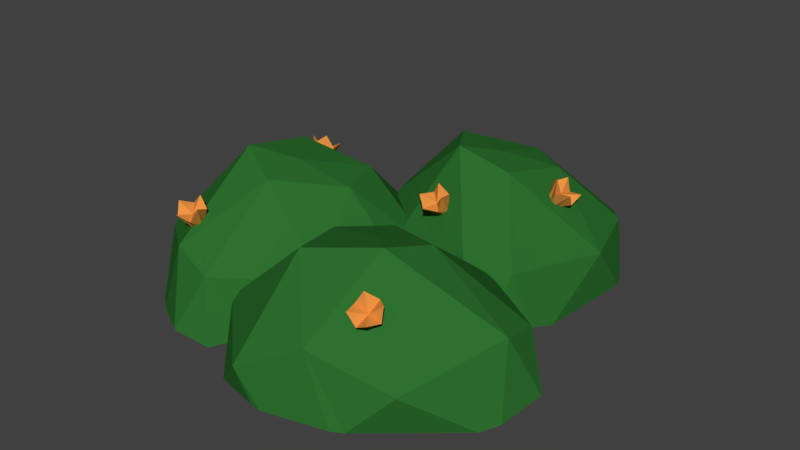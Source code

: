 # Source: Bush2.2.blend  (saved by Blender 2.78.0; exported with 4.5.12 LTS)
import bpy
from mathutils import Matrix  # noqa: F401  (used for matrix-valued properties, if any)

bpy.ops.wm.read_factory_settings(use_empty=True)
scene = bpy.context.scene
scene.name = 'Scene'

# ---- collections
col_collection_1 = bpy.data.collections.new('Collection 1'); scene.collection.children.link(col_collection_1)

# ---- materials (node trees are filled in below, after node groups)
mat_bush = bpy.data.materials.new('Bush')
mat_bush.alpha_threshold = 0.0
mat_bush.use_transparent_shadow = False
mat_bush.diffuse_color = (0.02705, 0.1626, 0.0285, 1.0)
mat_bush.roughness = 0.5
mat_petals = bpy.data.materials.new('Petals')
mat_petals.alpha_threshold = 0.0
mat_petals.use_transparent_shadow = False
mat_petals.diffuse_color = (0.8, 0.2974, 0.05829, 1.0)
mat_petals.roughness = 0.5

# ---- material node trees

# ---- world
world_world = bpy.data.worlds.new('World'); scene.world = world_world
world_world.color = (0.05088, 0.05088, 0.05088)
world_world.use_sun_shadow = False
world_world.sun_shadow_jitter_overblur = 0.0
world_world.cycles.sampling_method = 'MANUAL'

# ---- meshes
me_icosphere = bpy.data.meshes.new('Icosphere')
me_icosphere.from_pydata([(-0.394, -0.7799, -0.008106), (-1.026, -0.4263, -0.08266), (-0.9853, 0.3082, -0.1188), (-0.3326, 0.5986, -0.1604), (0.09855, -0.0509, -0.0495), (-0.4707, -0.1003, 0.3136), (-0.008413, -0.4389, -0.04949), (-0.6213, -0.7299, 0.05022), (-0.9846, -0.009322, 0.02495), (-0.5308, 0.6238, -0.1263), (0.08226, 0.2177, -0.1027), (-0.4373, -0.3348, 0.2954), (-0.1796, -0.05383, 0.2303), (-0.6734, -0.2165, 0.3657), (-0.6749, 0.1598, 0.2873), (-0.282, 0.2086, 0.2194), (0.1272, 0.172, -0.2775), (-0.3481, -0.8364, -0.3304), (-0.8181, -0.6908, -0.3129), (-1.026, 0.2186, -0.2885), (-0.3615, 0.6435, -0.2641), (0.111, -0.1892, -0.278), (-0.5118, -0.8808, -0.2831), (-1.095, -0.2108, -0.3057), (-0.8494, 0.4652, -0.3012), (-0.1605, 0.5107, -0.2893), (0.1126, 0.2137, -0.2861), (-0.04572, 0.387, -0.2894), (-0.4655, 0.6505, -0.279), (-0.745, 0.5274, -0.3003), (-1.039, 0.1767, -0.2929), (-1.091, -0.1461, -0.3019), (-0.7336, -0.7569, -0.3067), (-0.5205, -0.8794, -0.2831), (-0.22, -0.6855, -0.297), (0.08965, -0.2797, -0.2811), (0.9334, -0.1807, -0.01683), (0.7626, -0.8469, -0.09028), (0.07456, -1.058, -0.1274), (-0.3615, -0.4966, -0.168), (0.1161, 0.1001, -0.04996), (0.3234, -0.4349, 0.2991), (0.5168, 0.1065, -0.04949), (0.9661, -0.4013, 0.0495), (0.3767, -0.9508, 0.02495), (-0.3322, -0.6817, -0.1234), (-0.079, -0.01516, -0.1124), (0.5355, -0.3368, 0.2893), (0.2005, -0.178, 0.2067), (0.4887, -0.5941, 0.3654), (0.1279, -0.7006, 0.2873), (-0.01256, -0.344, 0.196), (-0.01156, 0.0566, -0.2676), (0.9105, -0.08155, -0.2888), (0.9706, -0.5873, -0.3009), (0.1686, -1.051, -0.2844), (-0.3948, -0.5377, -0.2712), (0.2437, 0.1515, -0.278), (1.048, -0.2527, -0.2661), (0.5839, -0.9477, -0.2818), (-0.09599, -0.9702, -0.3128), (-0.3225, -0.3195, -0.2741), (-0.07173, 0.02798, -0.2692), (-0.2375, -0.177, -0.2756), (-0.3732, -0.6307, -0.2749), (-0.1912, -0.8545, -0.2863), (0.2128, -1.051, -0.2889), (0.5261, -0.9766, -0.2833), (1.015, -0.4939, -0.2966), (1.05, -0.2616, -0.2661), (0.8155, -0.01361, -0.3039), (0.3365, 0.1562, -0.2811), (0.8008, 0.7935, -0.3048), (0.7559, 0.2817, -0.3073), (0.5839, -0.007487, -0.2595), (0.3547, -0.02522, -0.274), (-0.2393, 0.2749, -0.2686), (-0.3931, 0.5491, -0.274), (-0.3593, 1.006, -0.2926), (-0.1987, 1.234, -0.2767), (0.2904, 1.269, -0.2946), (0.5422, 1.163, -0.2783), (0.1166, 1.298, -0.2887), (-0.4043, 0.9278, -0.2987), (-0.1965, 0.2268, -0.2696), (0.5918, -0.003154, -0.2593), (0.7646, 0.8812, -0.3038), (-0.1153, 1.283, -0.274), (-0.4089, 0.5897, -0.2727), (0.2532, -0.01357, -0.2799), (0.7111, 0.1745, -0.287), (0.5917, 1.118, -0.279), (0.1878, 0.9682, 0.196), (-0.11, 0.7269, 0.2873), (0.1003, 0.4149, 0.3654), (0.4102, 0.8151, 0.2067), (0.3598, 0.4478, 0.2893), (0.524, 1.197, -0.1372), (-0.2378, 1.182, -0.1253), (-0.2736, 0.4142, 0.02495), (0.4279, 0.01777, 0.0495), (0.7957, 0.6014, -0.05113), (0.2024, 0.6205, 0.2991), (0.669, 0.994, -0.06168), (-0.0741, 1.296, -0.1838), (-0.4374, 0.678, -0.1156), (-0.05819, 0.0776, -0.09028), (0.6285, 0.1154, -0.01683), (-0.6635, -0.6097, 0.09605), (-0.6999, -0.6581, 0.1466), (-0.6597, -0.5694, 0.1119), (-0.6912, -0.563, 0.184), (-0.6202, -0.6143, 0.09749), (-0.598, -0.6688, 0.15), (-0.6165, -0.5739, 0.1134), (-0.5892, -0.5737, 0.1874), (-0.6371, -0.561, 0.1169), (-0.6415, -0.5638, 0.2394), (-0.6428, -0.6227, 0.09258), (-0.6543, -0.7029, 0.1847), (-0.673, -0.5883, 0.1036), (-0.7224, -0.6255, 0.2096), (-0.6069, -0.5953, 0.1058), (-0.5734, -0.6412, 0.2146), (-0.644, -0.6129, 0.1593), (-0.6394, -0.5891, 0.09765), (0.5446, -0.76, 0.1087), (0.5506, -0.8333, 0.1372), (0.52, -0.7346, 0.134), (0.4925, -0.7734, 0.197), (0.5795, -0.7358, 0.1183), (0.6328, -0.7763, 0.1601), (0.5549, -0.7104, 0.1437), (0.5748, -0.7165, 0.2198), (0.5309, -0.7158, 0.1456), (0.5296, -0.7598, 0.2601), (0.5686, -0.7546, 0.1068), (0.6145, -0.8473, 0.1727), (0.5231, -0.7536, 0.1188), (0.5119, -0.8452, 0.1997), (0.5764, -0.7167, 0.1336), (0.6322, -0.762, 0.2331), (0.5611, -0.77, 0.1721), (0.5483, -0.7307, 0.1202), (0.5421, 0.6021, 0.1087), (0.6151, 0.6112, 0.1372), (0.5178, 0.5764, 0.134), (0.5578, 0.5507, 0.197), (0.5165, 0.6359, 0.1183), (0.5547, 0.6909, 0.1601), (0.4922, 0.6102, 0.1437), (0.4974, 0.6304, 0.2198), (0.4985, 0.5865, 0.1456), (0.5426, 0.5871, 0.2601), (0.5357, 0.6258, 0.1068), (0.6264, 0.6757, 0.1727), (0.5367, 0.5803, 0.1188), (0.6287, 0.5731, 0.1997), (0.4975, 0.632, 0.1336), (0.5404, 0.6897, 0.2331), (0.5514, 0.619, 0.1721), (0.5127, 0.6045, 0.1202), (0.1533, 0.1895, 0.1087), (0.1082, 0.1314, 0.1372), (0.1523, 0.2249, 0.134), (0.1058, 0.2148, 0.197), (0.1953, 0.1837, 0.1183), (0.2072, 0.1178, 0.1601), (0.1943, 0.2191, 0.1437), (0.2049, 0.2012, 0.2198), (0.1731, 0.2313, 0.1456), (0.1423, 0.1997, 0.2601), (0.1746, 0.1773, 0.1068), (0.1457, 0.07787, 0.1727), (0.1417, 0.2087, 0.1188), (0.07162, 0.1487, 0.1997), (0.2059, 0.1999, 0.1336), (0.2165, 0.1289, 0.2331), (0.1587, 0.171, 0.1721), (0.1758, 0.2086, 0.1202), (-0.6604, 0.2853, 0.1087), (-0.6615, 0.3588, 0.1372), (-0.6375, 0.2583, 0.134), (-0.6076, 0.2952, 0.197), (-0.6968, 0.2635, 0.1183), (-0.7473, 0.3075, 0.1601), (-0.674, 0.2365, 0.1437), (-0.6934, 0.2439, 0.2198), (-0.6497, 0.2402, 0.1456), (-0.6455, 0.2841, 0.2601), (-0.6847, 0.2815, 0.1068), (-0.7243, 0.3771, 0.1727), (-0.6394, 0.2775, 0.1188), (-0.6222, 0.3681, 0.1997), (-0.695, 0.2442, 0.1336), (-0.7476, 0.2931, 0.2331), (-0.6762, 0.2964, 0.1721), (-0.666, 0.2563, 0.1202)], [], [(26, 10, 4, 16), (21, 4, 6, 35), (12, 10, 15), (28, 29, 9), (15, 14, 5), (12, 15, 5), (25, 20, 3), (13, 7, 11), (4, 10, 12), (42, 40, 48), (1, 7, 13), (68, 43, 37, 54), (14, 8, 13), (23, 1, 8, 31), (30, 31, 8), (24, 19, 2), (0, 6, 11), (22, 17, 0), (7, 0, 11), (11, 6, 12), (15, 9, 14), (2, 8, 14), (8, 1, 13), (34, 35, 6), (34, 6, 0, 17), (6, 4, 12), (24, 2, 9, 29), (3, 9, 15), (21, 16, 4), (28, 9, 3, 20), (22, 0, 7, 33), (10, 3, 15), (11, 12, 5), (32, 33, 7), (9, 2, 14), (26, 27, 10), (14, 13, 5), (30, 8, 2, 19), (13, 11, 5), (29, 28, 20, 25, 27, 26, 16, 21, 35, 34, 17, 22, 33, 32, 18, 23, 31, 30, 19, 24), (25, 3, 10, 27), (32, 7, 1, 18), (23, 18, 1), (79, 98, 104, 87), (83, 105, 98, 78), (95, 92, 102), (51, 45, 50), (49, 43, 47), (103, 97, 95), (82, 87, 104), (73, 72, 101), (105, 99, 93), (82, 104, 97, 80), (95, 97, 92), (107, 101, 96), (84, 106, 99, 76), (47, 48, 41), (106, 100, 94), (92, 98, 93), (96, 101, 95), (62, 63, 46), (104, 98, 92), (51, 50, 41), (58, 36, 43, 69), (85, 107, 100, 74), (85, 90, 107), (48, 46, 51), (96, 95, 102), (43, 36, 47), (57, 52, 40), (79, 78, 98), (94, 100, 96), (77, 99, 105, 88), (99, 106, 94), (100, 107, 96), (75, 74, 100), (97, 104, 92), (49, 47, 41), (65, 64, 56, 61, 63, 62, 52, 57, 71, 70, 53, 58, 69, 68, 54, 59, 67, 66, 55, 60), (94, 96, 102), (93, 94, 102), (73, 101, 107, 90), (83, 88, 105), (86, 91, 103), (50, 49, 41), (58, 53, 36), (48, 51, 41), (45, 38, 50), (57, 40, 42, 71), (98, 105, 93), (44, 37, 49), (61, 39, 46, 63), (39, 45, 51), (70, 71, 42), (59, 54, 37), (70, 42, 36, 53), (50, 44, 49), (84, 89, 106), (92, 93, 102), (64, 65, 45), (38, 44, 50), (66, 44, 38, 55), (40, 46, 48), (78, 79, 87, 82, 80, 81, 91, 86, 72, 73, 90, 85, 74, 75, 89, 84, 76, 77, 88, 83), (77, 76, 99), (64, 45, 39, 56), (46, 39, 51), (81, 80, 97), (47, 42, 48), (93, 99, 94), (62, 46, 40, 52), (66, 67, 44), (86, 103, 101, 72), (60, 38, 45, 65), (61, 56, 39), (37, 43, 49), (36, 42, 47), (60, 55, 38), (81, 97, 103, 91), (101, 103, 95), (68, 69, 43), (75, 100, 106, 89), (59, 37, 44, 67), (120, 121, 111, 110), (116, 117, 115, 114), (122, 123, 113, 112), (118, 119, 109, 108), (125, 122, 112, 118), (124, 121, 109, 119), (123, 124, 119, 113), (120, 125, 118, 108), (112, 113, 119, 118), (110, 111, 117, 116), (110, 116, 125, 120), (115, 117, 124, 123), (117, 111, 121, 124), (116, 114, 122, 125), (114, 115, 123, 122), (108, 109, 121, 120), (138, 139, 129, 128), (134, 135, 133, 132), (140, 141, 131, 130), (136, 137, 127, 126), (143, 140, 130, 136), (142, 139, 127, 137), (141, 142, 137, 131), (138, 143, 136, 126), (130, 131, 137, 136), (128, 129, 135, 134), (128, 134, 143, 138), (133, 135, 142, 141), (135, 129, 139, 142), (134, 132, 140, 143), (132, 133, 141, 140), (126, 127, 139, 138), (156, 157, 147, 146), (152, 153, 151, 150), (158, 159, 149, 148), (154, 155, 145, 144), (161, 158, 148, 154), (160, 157, 145, 155), (159, 160, 155, 149), (156, 161, 154, 144), (148, 149, 155, 154), (146, 147, 153, 152), (146, 152, 161, 156), (151, 153, 160, 159), (153, 147, 157, 160), (152, 150, 158, 161), (150, 151, 159, 158), (144, 145, 157, 156), (174, 175, 165, 164), (170, 171, 169, 168), (176, 177, 167, 166), (172, 173, 163, 162), (179, 176, 166, 172), (178, 175, 163, 173), (177, 178, 173, 167), (174, 179, 172, 162), (166, 167, 173, 172), (164, 165, 171, 170), (164, 170, 179, 174), (169, 171, 178, 177), (171, 165, 175, 178), (170, 168, 176, 179), (168, 169, 177, 176), (162, 163, 175, 174), (192, 193, 183, 182), (188, 189, 187, 186), (194, 195, 185, 184), (190, 191, 181, 180), (197, 194, 184, 190), (196, 193, 181, 191), (195, 196, 191, 185), (192, 197, 190, 180), (184, 185, 191, 190), (182, 183, 189, 188), (182, 188, 197, 192), (187, 189, 196, 195), (189, 183, 193, 196), (188, 186, 194, 197), (186, 187, 195, 194), (180, 181, 193, 192)])
me_icosphere.polygons.foreach_set('material_index', [0, 0, 0, 0, 0, 0, 0, 0, 0, 0, 0, 0, 0, 0, 0, 0, 0, 0, 0, 0, 0, 0, 0, 0, 0, 0, 0, 0, 0, 0, 0, 0, 0, 0, 0, 0, 0, 0, 0, 0, 0, 0, 0, 0, 0, 0, 0, 0, 0, 0, 0, 0, 0, 0, 0, 0, 0, 0, 0, 0, 0, 0, 0, 0, 0, 0, 0, 0, 0, 0, 0, 0, 0, 0, 0, 0, 0, 0, 0, 0, 0, 0, 0, 0, 0, 0, 0, 0, 0, 0, 0, 0, 0, 0, 0, 0, 0, 0, 0, 0, 0, 0, 0, 0, 0, 0, 0, 0, 0, 0, 0, 0, 0, 0, 0, 0, 0, 0, 0, 0, 0, 0, 0, 1, 1, 1, 1, 1, 1, 1, 1, 1, 1, 1, 1, 1, 1, 1, 1, 1, 1, 1, 1, 1, 1, 1, 1, 1, 1, 1, 1, 1, 1, 1, 1, 1, 1, 1, 1, 1, 1, 1, 1, 1, 1, 1, 1, 1, 1, 1, 1, 1, 1, 1, 1, 1, 1, 1, 1, 1, 1, 1, 1, 1, 1, 1, 1, 1, 1, 1, 1, 1, 1, 1, 1, 1, 1, 1, 1, 1, 1, 1, 1])
me_icosphere.materials.append(mat_bush)
me_icosphere.materials.append(mat_petals)
me_icosphere.use_remesh_preserve_volume = False
me_icosphere.use_remesh_preserve_attributes = False
me_icosphere.use_mirror_vertex_groups = False
me_icosphere.update()

# ---- objects
ob_bush2_2 = bpy.data.objects.new('Bush2.2', me_icosphere)

# ---- transforms, parenting, visibility, modifiers, constraints
ob_bush2_2.location = (0.0, 0.0, 0.0)
ob_bush2_2.lineart.crease_threshold = 0.0

# ---- collection membership
col_collection_1.objects.link(ob_bush2_2)

# ---- scene / render settings (as saved in the file)
scene.frame_start = 1; scene.frame_end = 250; scene.frame_set(1)
scene.render.engine = 'BLENDER_EEVEE_NEXT'
scene.render.resolution_percentage = 50
scene.render.dither_intensity = 0.0
scene.cycles.use_denoising = False
scene.cycles.samples = 128
scene.cycles.sampling_pattern = 'TABULATED_SOBOL'
scene.cycles.light_sampling_threshold = 0.0
scene.cycles.use_adaptive_sampling = False
scene.cycles.use_light_tree = False
scene.cycles.blur_glossy = 0.0
scene.cycles.sample_clamp_indirect = 0.0
scene.view_settings.view_transform = 'Standard'
bpy.context.view_layer.update()

# ---- added for rendering (the .blend has no active camera and no usable light): camera, sun
cam_auto = bpy.data.cameras.new('AutoCamera')
cam_auto.lens = 50.0
cam_auto.sensor_width = 36.0
cam_auto.clip_end = 1000.0
ob_auto_camera = bpy.data.objects.new('AutoCamera', cam_auto)
scene.collection.objects.link(ob_auto_camera)
ob_auto_camera.location = (2.99459, -3.50068, 2.43128)
ob_auto_camera.rotation_euler = (1.09748, -7.21219e-08, 0.694738)
scene.camera = ob_auto_camera
light_auto_sun = bpy.data.lights.new('AutoSun', 'SUN')
light_auto_sun.energy = 3.0
light_auto_sun.angle = 0.0523599
ob_auto_sun = bpy.data.objects.new('AutoSun', light_auto_sun)
scene.collection.objects.link(ob_auto_sun)
ob_auto_sun.rotation_euler = (0.872665, 0.174533, 0.523599)
bpy.context.view_layer.update()
